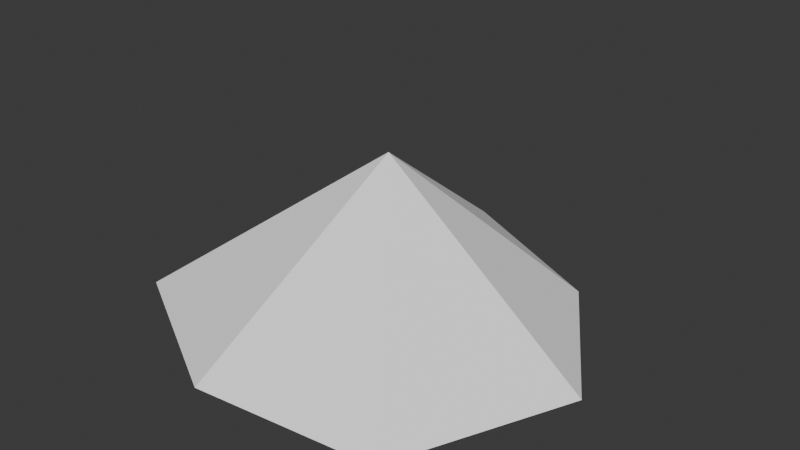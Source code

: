 # Source: perennial.blend  (saved by Blender 4.3.34; exported with 4.5.12 LTS)
import bpy
from mathutils import Matrix  # noqa: F401  (used for matrix-valued properties, if any)

bpy.ops.wm.read_factory_settings(use_empty=True)
scene = bpy.context.scene
scene.name = 'Scene'

# ---- collections
col_collection = bpy.data.collections.new('Collection'); scene.collection.children.link(col_collection)

# ---- materials (node trees are filled in below, after node groups)
mat_residential_foliage___shared_vertex_color_role_001 = bpy.data.materials.new('Residential foliage / shared vertex-color role.001')

# ---- material node trees
mat_residential_foliage___shared_vertex_color_role_001.use_nodes = True; mat_residential_foliage___shared_vertex_color_role_001.node_tree.nodes.clear()
_N = mat_residential_foliage___shared_vertex_color_role_001.node_tree.nodes; _L = mat_residential_foliage___shared_vertex_color_role_001.node_tree.links
n0 = _N.new('ShaderNodeBsdfPrincipled'); n0.name = 'Principled BSDF'; n0.location = (10, 300)
n0.inputs[2].default_value = 1.0
n1 = _N.new('ShaderNodeOutputMaterial'); n1.name = 'Material Output'; n1.location = (300, 300)
n2 = _N.new('ShaderNodeVertexColor'); n2.name = 'Color Attribute'; n2.location = (0, 0)
n2.layer_name = 'COLOR_0'
_L.new(n0.outputs[0], n1.inputs[0])
_L.new(n2.outputs[0], n0.inputs[0])
n1.is_active_output = True

# ---- world
world_world = bpy.data.worlds.new('World'); scene.world = world_world
world_world.use_nodes = True; world_world.node_tree.nodes.clear()
_N = world_world.node_tree.nodes; _L = world_world.node_tree.links
n0 = _N.new('ShaderNodeOutputWorld'); n0.name = 'World Output'; n0.location = (300, 300)
n1 = _N.new('ShaderNodeBackground'); n1.name = 'Background'; n1.location = (10, 300)
n1.inputs[0].default_value = (0.05088, 0.05088, 0.05088, 1.0)
_L.new(n1.outputs[0], n0.inputs[0])
n0.is_active_output = True
world_world.color = (0.05088, 0.05088, 0.05088)
world_world.sun_shadow_jitter_overblur = 0.0

# ---- meshes
me_perennial_seven_connected_leaf_lobes_001 = bpy.data.meshes.new('Perennial seven connected leaf lobes.001')
me_perennial_seven_connected_leaf_lobes_001.from_pydata([(0.018, -0.012, 0.23), (0.258, 0.0, 0.025), (0.1434, 0.1798, 0.025), (-0.06364, 0.2788, 0.025), (-0.227, 0.1093, 0.025), (-0.2505, -0.1206, 0.025), (-0.05296, -0.232, 0.025), (0.1665, -0.2087, 0.025)], [], [(0, 1, 2), (0, 2, 3), (0, 3, 4), (0, 4, 5), (0, 5, 6), (0, 6, 7), (0, 7, 1)])
_uv = me_perennial_seven_connected_leaf_lobes_001.uv_layers.new(name='UVMap')
_uv.uv.foreach_set('vector', [0.53, 0.48, 0.93, 0.5, 0.739, 0.7997, 0.53, 0.48, 0.739, 0.7997, 0.3939, 0.9647, 0.53, 0.48, 0.3939, 0.9647, 0.1216, 0.6822, 0.53, 0.48, 0.1216, 0.6822, 0.08255, 0.299, 0.53, 0.48, 0.08255, 0.299, 0.4117, 0.1133, 0.53, 0.48, 0.4117, 0.1133, 0.7775, 0.1521, 0.53, 0.48, 0.7775, 0.1521, 0.93, 0.5])
_ca = me_perennial_seven_connected_leaf_lobes_001.color_attributes.new('COLOR_0', 'FLOAT_COLOR', 'CORNER')
_ca.data.foreach_set('color', [0.96, 0.96, 0.96, 1.0, 0.96, 0.96, 0.96, 1.0, 0.96, 0.96, 0.96, 1.0, 1.0, 1.0, 1.0, 1.0, 1.0, 1.0, 1.0, 1.0, 1.0, 1.0, 1.0, 1.0, 0.94, 0.94, 0.94, 1.0, 0.94, 0.94, 0.94, 1.0, 0.94, 0.94, 0.94, 1.0, 0.98, 0.98, 0.98, 1.0, 0.98, 0.98, 0.98, 1.0, 0.98, 0.98, 0.98, 1.0, 0.95, 0.95, 0.95, 1.0, 0.95, 0.95, 0.95, 1.0, 0.95, 0.95, 0.95, 1.0, 1.0, 1.0, 1.0, 1.0, 1.0, 1.0, 1.0, 1.0, 1.0, 1.0, 1.0, 1.0, 0.97, 0.97, 0.97, 1.0, 0.97, 0.97, 0.97, 1.0, 0.97, 0.97, 0.97, 1.0])
me_perennial_seven_connected_leaf_lobes_001.materials.append(mat_residential_foliage___shared_vertex_color_role_001)
me_perennial_seven_connected_leaf_lobes_001.update()

# ---- objects
ob_residentialperennial = bpy.data.objects.new('ResidentialPerennial', me_perennial_seven_connected_leaf_lobes_001)

# ---- transforms, parenting, visibility, modifiers, constraints
ob_residentialperennial.location = (0.0, 0.0, 0.0)

# ---- collection membership
col_collection.objects.link(ob_residentialperennial)

# ---- scene / render settings (as saved in the file)
scene.frame_start = 1; scene.frame_end = 250; scene.frame_set(1)
scene.render.engine = 'BLENDER_EEVEE_NEXT'
bpy.context.view_layer.update()

# ---- added for rendering (the .blend has no active camera and no usable light): camera, sun
cam_auto = bpy.data.cameras.new('AutoCamera')
cam_auto.lens = 50.0
cam_auto.sensor_width = 36.0
cam_auto.clip_end = 1000.0
ob_auto_camera = bpy.data.objects.new('AutoCamera', cam_auto)
scene.collection.objects.link(ob_auto_camera)
ob_auto_camera.location = (0.697095, -0.808598, 0.682164)
ob_auto_camera.rotation_euler = (1.09748, -7.21219e-08, 0.694738)
scene.camera = ob_auto_camera
light_auto_sun = bpy.data.lights.new('AutoSun', 'SUN')
light_auto_sun.energy = 3.0
light_auto_sun.angle = 0.0523599
ob_auto_sun = bpy.data.objects.new('AutoSun', light_auto_sun)
scene.collection.objects.link(ob_auto_sun)
ob_auto_sun.rotation_euler = (0.872665, 0.174533, 0.523599)
bpy.context.view_layer.update()
